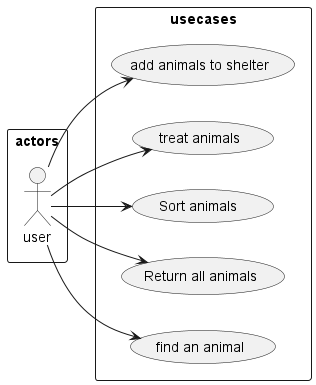

The diagram above was rendered by PlantUML. Its source (embedded in the PNG):
@startuml
left to right direction

rectangle actors{
:user:
}

rectangle usecases{
(add animals to shelter) as add
(treat animals) as treat
(Sort animals ) as sort
(Return all animals) as getall
(find an animal) as get
}

user--> add
user--> treat
user--> sort
user--> getall
user--> get
@enduml